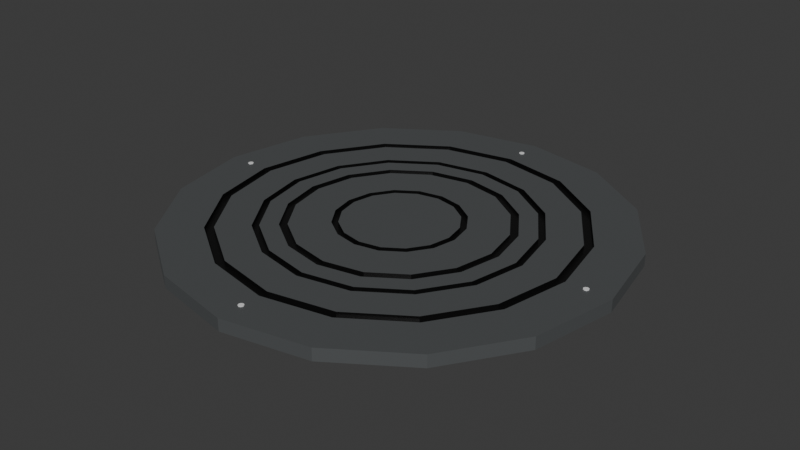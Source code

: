 # Source: TimeMachine.blend  (saved by Blender 4.5.88; exported with 4.5.12 LTS)
import bpy
from mathutils import Matrix  # noqa: F401  (used for matrix-valued properties, if any)

bpy.ops.wm.read_factory_settings(use_empty=True)
scene = bpy.context.scene
scene.name = 'Scene'

# ---- collections
col_collection = bpy.data.collections.new('Collection'); scene.collection.children.link(col_collection)

# ---- materials (node trees are filled in below, after node groups)
mat_material_001 = bpy.data.materials.new('Material.001')
mat_material_002 = bpy.data.materials.new('Material.002')
mat_material_006 = bpy.data.materials.new('Material.006')
mat_material_007 = bpy.data.materials.new('Material.007')
mat_material_008 = bpy.data.materials.new('Material.008')

# ---- material node trees
mat_material_001.use_nodes = True; mat_material_001.node_tree.nodes.clear()
_N = mat_material_001.node_tree.nodes; _L = mat_material_001.node_tree.links
n0 = _N.new('ShaderNodeBsdfPrincipled'); n0.name = 'Principled BSDF'; n0.location = (-200, 100)
n0.inputs[0].default_value = (0.1701, 0.1808, 0.1857, 1.0)
n0.inputs[1].default_value = 0.6
n1 = _N.new('ShaderNodeOutputMaterial'); n1.name = 'Material Output'; n1.location = (200, 100)
_L.new(n0.outputs[0], n1.inputs[0])
n1.is_active_output = True
mat_material_002.use_nodes = True; mat_material_002.node_tree.nodes.clear()
_N = mat_material_002.node_tree.nodes; _L = mat_material_002.node_tree.links
n0 = _N.new('ShaderNodeBsdfPrincipled'); n0.name = 'Principled BSDF'; n0.location = (-200, 100)
n0.inputs[0].default_value = (0.02778, 0.02778, 0.02778, 1.0)
n0.inputs[1].default_value = 0.8
n0.inputs[2].default_value = 0.3
n1 = _N.new('ShaderNodeOutputMaterial'); n1.name = 'Material Output'; n1.location = (200, 100)
_L.new(n0.outputs[0], n1.inputs[0])
n1.is_active_output = True
mat_material_006.use_nodes = True; mat_material_006.node_tree.nodes.clear()
_N = mat_material_006.node_tree.nodes; _L = mat_material_006.node_tree.links
n0 = _N.new('ShaderNodeBsdfPrincipled'); n0.name = 'Principled BSDF'; n0.location = (-200, 100)
n1 = _N.new('ShaderNodeOutputMaterial'); n1.name = 'Material Output'; n1.location = (200, 100)
_L.new(n0.outputs[0], n1.inputs[0])
n1.is_active_output = True
mat_material_007.use_nodes = True; mat_material_007.node_tree.nodes.clear()
_N = mat_material_007.node_tree.nodes; _L = mat_material_007.node_tree.links
n0 = _N.new('ShaderNodeBsdfPrincipled'); n0.name = 'Principled BSDF'; n0.location = (-200, 100)
n1 = _N.new('ShaderNodeOutputMaterial'); n1.name = 'Material Output'; n1.location = (200, 100)
_L.new(n0.outputs[0], n1.inputs[0])
n1.is_active_output = True
mat_material_008.use_nodes = True; mat_material_008.node_tree.nodes.clear()
_N = mat_material_008.node_tree.nodes; _L = mat_material_008.node_tree.links
n0 = _N.new('ShaderNodeBsdfPrincipled'); n0.name = 'Principled BSDF'; n0.location = (-200, 100)
n1 = _N.new('ShaderNodeOutputMaterial'); n1.name = 'Material Output'; n1.location = (200, 100)
_L.new(n0.outputs[0], n1.inputs[0])
n1.is_active_output = True

# ---- world
world_world = bpy.data.worlds.new('World'); scene.world = world_world
world_world.use_nodes = True; world_world.node_tree.nodes.clear()
_N = world_world.node_tree.nodes; _L = world_world.node_tree.links
n0 = _N.new('ShaderNodeOutputWorld'); n0.name = 'World Output'; n0.location = (200, 100)
n1 = _N.new('ShaderNodeBackground'); n1.name = 'Background'; n1.location = (-200, 100)
n1.inputs[0].default_value = (0.05088, 0.05088, 0.05088, 1.0)
_L.new(n1.outputs[0], n0.inputs[0])
n0.is_active_output = True
world_world.color = (0.05088, 0.05088, 0.05088)
world_world.sun_shadow_jitter_overblur = 0.0

# ---- meshes
me_cylinder = bpy.data.meshes.new('Cylinder')
me_cylinder.from_pydata([(0.0, 1.0, -1.0), (0.0, 1.0, 1.0), (0.3827, 0.9239, -1.0), (0.3827, 0.9239, 1.0), (0.7071, 0.7071, -1.0), (0.7071, 0.7071, 1.0), (0.9239, 0.3827, -1.0), (0.9239, 0.3827, 1.0), (1.0, 0.0, -1.0), (1.0, 0.0, 1.0), (0.9239, -0.3827, -1.0), (0.9239, -0.3827, 1.0), (0.7071, -0.7071, -1.0), (0.7071, -0.7071, 1.0), (0.3827, -0.9239, -1.0), (0.3827, -0.9239, 1.0), (0.0, -1.0, -1.0), (0.0, -1.0, 1.0), (-0.3827, -0.9239, -1.0), (-0.3827, -0.9239, 1.0), (-0.7071, -0.7071, -1.0), (-0.7071, -0.7071, 1.0), (-0.9239, -0.3827, -1.0), (-0.9239, -0.3827, 1.0), (-1.0, 0.0, -1.0), (-1.0, 0.0, 1.0), (-0.9239, 0.3827, -1.0), (-0.9239, 0.3827, 1.0), (-0.7071, 0.7071, -1.0), (-0.7071, 0.7071, 1.0), (-0.3827, 0.9239, -1.0), (-0.3827, 0.9239, 1.0), (0.3061, 0.7391, 1.0), (3.311e-10, 0.8, 1.0), (0.5657, 0.5657, 1.0), (0.7391, 0.3061, 1.0), (0.8, -1.325e-09, 1.0), (0.7391, -0.3061, 1.0), (0.5657, -0.5657, 1.0), (0.3061, -0.7391, 1.0), (3.311e-10, -0.8, 1.0), (-0.3061, -0.7391, 1.0), (-0.5657, -0.5657, 1.0), (-0.7391, -0.3061, 1.0), (-0.8, -1.325e-09, 1.0), (-0.7391, 0.3061, 1.0), (-0.5657, 0.5657, 1.0), (-0.3061, 0.7391, 1.0), (0.2908, 0.7021, 1.0), (-3.477e-10, 0.76, 1.0), (0.5374, 0.5374, 1.0), (0.7021, 0.2908, 1.0), (0.76, -1.093e-09, 1.0), (0.7021, -0.2908, 1.0), (0.5374, -0.5374, 1.0), (0.2908, -0.7021, 1.0), (-3.477e-10, -0.76, 1.0), (-0.2908, -0.7021, 1.0), (-0.5374, -0.5374, 1.0), (-0.7021, -0.2908, 1.0), (-0.76, -1.093e-09, 1.0), (-0.7021, 0.2908, 1.0), (-0.5374, 0.5374, 1.0), (-0.2908, 0.7021, 1.0), (0.2327, 0.5617, 1.0), (5.298e-11, 0.608, 1.0), (0.4299, 0.4299, 1.0), (0.5617, 0.2327, 1.0), (0.608, -2.119e-10, 1.0), (0.5617, -0.2327, 1.0), (0.4299, -0.4299, 1.0), (0.2327, -0.5617, 1.0), (5.298e-11, -0.608, 1.0), (-0.2327, -0.5617, 1.0), (-0.4299, -0.4299, 1.0), (-0.5617, -0.2327, 1.0), (-0.608, -2.119e-10, 1.0), (-0.5617, 0.2327, 1.0), (-0.4299, 0.4299, 1.0), (-0.2327, 0.5617, 1.0), (0.221, 0.5336, 1.0), (2.159e-10, 0.5776, 1.0), (0.4084, 0.4084, 1.0), (0.5336, 0.221, 1.0), (0.5776, 1.298e-10, 1.0), (0.5336, -0.221, 1.0), (0.4084, -0.4084, 1.0), (0.221, -0.5336, 1.0), (2.159e-10, -0.5776, 1.0), (-0.221, -0.5336, 1.0), (-0.4084, -0.4084, 1.0), (-0.5336, -0.221, 1.0), (-0.5776, 1.298e-10, 1.0), (-0.5336, 0.221, 1.0), (-0.4084, 0.4084, 1.0), (-0.221, 0.5336, 1.0), (0.1547, 0.3735, 1.0), (1.393e-09, 0.4043, 1.0), (0.2859, 0.2859, 1.0), (0.3735, 0.1547, 1.0), (0.4043, 9.086e-11, 1.0), (0.3735, -0.1547, 1.0), (0.2859, -0.2859, 1.0), (0.1547, -0.3735, 1.0), (1.393e-09, -0.4043, 1.0), (-0.1547, -0.3735, 1.0), (-0.2859, -0.2859, 1.0), (-0.3735, -0.1547, 1.0), (-0.4043, 9.086e-11, 1.0), (-0.3735, 0.1547, 1.0), (-0.2859, 0.2859, 1.0), (-0.1547, 0.3735, 1.0), (0.1083, 0.2615, 1.0), (-1.509e-09, 0.283, 1.0), (0.2001, 0.2001, 1.0), (0.2615, 0.1083, 1.0), (0.283, -9.298e-10, 1.0), (0.2615, -0.1083, 1.0), (0.2001, -0.2001, 1.0), (0.1083, -0.2615, 1.0), (-1.509e-09, -0.283, 1.0), (-0.1083, -0.2615, 1.0), (-0.2001, -0.2001, 1.0), (-0.2615, -0.1083, 1.0), (-0.283, -9.298e-10, 1.0), (-0.2615, 0.1083, 1.0), (-0.2001, 0.2001, 1.0), (-0.1083, 0.2615, 1.0), (0.09748, 0.2353, 1.0), (-1.482e-09, 0.2547, 1.0), (0.1801, 0.1801, 1.0), (0.2353, 0.09748, 1.0), (0.2547, -8.368e-10, 1.0), (0.2353, -0.09748, 1.0), (0.1801, -0.1801, 1.0), (0.09748, -0.2353, 1.0), (-1.482e-09, -0.2547, 1.0), (-0.09748, -0.2353, 1.0), (-0.1801, -0.1801, 1.0), (-0.2353, -0.09748, 1.0), (-0.2547, -8.368e-10, 1.0), (-0.2353, 0.09748, 1.0), (-0.1801, 0.1801, 1.0), (-0.09748, 0.2353, 1.0), (0.3061, 0.7391, 0.2947), (3.311e-10, 0.8, 0.2947), (0.5657, 0.5657, 0.2947), (0.7391, 0.3061, 0.2947), (0.8, -1.325e-09, 0.2947), (0.7391, -0.3061, 0.2947), (0.5657, -0.5657, 0.2947), (0.3061, -0.7391, 0.2947), (3.311e-10, -0.8, 0.2947), (-0.3061, -0.7391, 0.2947), (-0.5657, -0.5657, 0.2947), (-0.7391, -0.3061, 0.2947), (-0.8, -1.325e-09, 0.2947), (-0.7391, 0.3061, 0.2947), (-0.5657, 0.5657, 0.2947), (-0.3061, 0.7391, 0.2947), (0.2908, 0.7021, 0.2947), (-3.477e-10, 0.76, 0.2947), (0.5374, 0.5374, 0.2947), (0.7021, 0.2908, 0.2947), (0.76, -1.093e-09, 0.2947), (0.7021, -0.2908, 0.2947), (0.5374, -0.5374, 0.2947), (0.2908, -0.7021, 0.2947), (-3.477e-10, -0.76, 0.2947), (-0.2908, -0.7021, 0.2947), (-0.5374, -0.5374, 0.2947), (-0.7021, -0.2908, 0.2947), (-0.76, -1.093e-09, 0.2947), (-0.7021, 0.2908, 0.2947), (-0.5374, 0.5374, 0.2947), (-0.2908, 0.7021, 0.2947), (0.2327, 0.5617, 0.2947), (5.298e-11, 0.608, 0.2947), (0.4299, 0.4299, 0.2947), (0.5617, 0.2327, 0.2947), (0.608, -2.119e-10, 0.2947), (0.5617, -0.2327, 0.2947), (0.4299, -0.4299, 0.2947), (0.2327, -0.5617, 0.2947), (5.298e-11, -0.608, 0.2947), (-0.2327, -0.5617, 0.2947), (-0.4299, -0.4299, 0.2947), (-0.5617, -0.2327, 0.2947), (-0.608, -2.119e-10, 0.2947), (-0.5617, 0.2327, 0.2947), (-0.4299, 0.4299, 0.2947), (-0.2327, 0.5617, 0.2947), (0.221, 0.5336, 0.2947), (2.159e-10, 0.5776, 0.2947), (0.4084, 0.4084, 0.2947), (0.5336, 0.221, 0.2947), (0.5776, 1.298e-10, 0.2947), (0.5336, -0.221, 0.2947), (0.4084, -0.4084, 0.2947), (0.221, -0.5336, 0.2947), (2.159e-10, -0.5776, 0.2947), (-0.221, -0.5336, 0.2947), (-0.4084, -0.4084, 0.2947), (-0.5336, -0.221, 0.2947), (-0.5776, 1.298e-10, 0.2947), (-0.5336, 0.221, 0.2947), (-0.4084, 0.4084, 0.2947), (-0.221, 0.5336, 0.2947), (0.1083, 0.2615, 0.2947), (-1.509e-09, 0.283, 0.2947), (0.2001, 0.2001, 0.2947), (0.2615, 0.1083, 0.2947), (0.283, -9.298e-10, 0.2947), (0.2615, -0.1083, 0.2947), (0.2001, -0.2001, 0.2947), (0.1083, -0.2615, 0.2947), (-1.509e-09, -0.283, 0.2947), (-0.1083, -0.2615, 0.2947), (-0.2001, -0.2001, 0.2947), (-0.2615, -0.1083, 0.2947), (-0.283, -9.298e-10, 0.2947), (-0.2615, 0.1083, 0.2947), (-0.2001, 0.2001, 0.2947), (-0.1083, 0.2615, 0.2947), (0.09748, 0.2353, 0.2947), (-1.482e-09, 0.2547, 0.2947), (0.1801, 0.1801, 0.2947), (0.2353, 0.09748, 0.2947), (0.2547, -8.368e-10, 0.2947), (0.2353, -0.09748, 0.2947), (0.1801, -0.1801, 0.2947), (0.09748, -0.2353, 0.2947), (-1.482e-09, -0.2547, 0.2947), (-0.09748, -0.2353, 0.2947), (-0.1801, -0.1801, 0.2947), (-0.2353, -0.09748, 0.2947), (-0.2547, -8.368e-10, 0.2947), (-0.2353, 0.09748, 0.2947), (-0.1801, 0.1801, 0.2947), (-0.09748, 0.2353, 0.2947), (0.09748, 0.2353, 1.0), (-1.482e-09, 0.2547, 1.0), (0.1801, 0.1801, 1.0), (0.2353, 0.09748, 1.0), (0.2547, -8.368e-10, 1.0), (0.2353, -0.09748, 1.0), (0.1801, -0.1801, 1.0), (0.09748, -0.2353, 1.0), (-1.482e-09, -0.2547, 1.0), (-0.09748, -0.2353, 1.0), (-0.1801, -0.1801, 1.0), (-0.2353, -0.09748, 1.0), (-0.2547, -8.368e-10, 1.0), (-0.2353, 0.09748, 1.0), (-0.1801, 0.1801, 1.0), (-0.09748, 0.2353, 1.0), (-0.4592, -0.1902, 1.0), (-0.4269, -0.1768, 1.0), (-0.4621, 1.038e-10, 1.0), (-0.4971, 1.117e-10, 1.0), (0.4971, 1.117e-10, 1.0), (0.4621, 1.038e-10, 1.0), (0.4269, -0.1768, 1.0), (0.4592, -0.1902, 1.0), (-0.4269, 0.1768, 1.0), (-0.4592, 0.1902, 1.0), (0.3267, -0.3267, 1.0), (0.3515, -0.3515, 1.0), (-0.3267, 0.3267, 1.0), (-0.3515, 0.3515, 1.0), (0.1768, -0.4269, 1.0), (0.1902, -0.4592, 1.0), (-0.1768, 0.4269, 1.0), (-0.1902, 0.4592, 1.0), (1.001e-09, -0.4621, 1.0), (4.366e-10, -0.4971, 1.0), (4.366e-10, 0.4971, 1.0), (1.001e-09, 0.4621, 1.0), (0.1768, 0.4269, 1.0), (0.1902, 0.4592, 1.0), (-0.1768, -0.4269, 1.0), (-0.1902, -0.4592, 1.0), (0.3267, 0.3267, 1.0), (0.3515, 0.3515, 1.0), (-0.3267, -0.3267, 1.0), (-0.3515, -0.3515, 1.0), (0.4269, 0.1768, 1.0), (0.4592, 0.1902, 1.0), (-0.4592, -0.1902, 1.0), (-0.4269, -0.1768, 1.0), (-0.4621, 1.038e-10, 1.0), (-0.4971, 1.117e-10, 1.0), (0.4971, 1.117e-10, 1.0), (0.4621, 1.038e-10, 1.0), (0.4269, -0.1768, 1.0), (0.4592, -0.1902, 1.0), (-0.4269, 0.1768, 1.0), (-0.4592, 0.1902, 1.0), (0.3267, -0.3267, 1.0), (0.3515, -0.3515, 1.0), (-0.3267, 0.3267, 1.0), (-0.3515, 0.3515, 1.0), (0.1768, -0.4269, 1.0), (0.1902, -0.4592, 1.0), (-0.1768, 0.4269, 1.0), (-0.1902, 0.4592, 1.0), (1.001e-09, -0.4621, 1.0), (4.366e-10, -0.4971, 1.0), (4.366e-10, 0.4971, 1.0), (1.001e-09, 0.4621, 1.0), (0.1768, 0.4269, 1.0), (0.1902, 0.4592, 1.0), (-0.1768, -0.4269, 1.0), (-0.1902, -0.4592, 1.0), (0.3267, 0.3267, 1.0), (0.3515, 0.3515, 1.0), (-0.3267, -0.3267, 1.0), (-0.3515, -0.3515, 1.0), (0.4269, 0.1768, 1.0), (0.4592, 0.1902, 1.0), (-0.4592, -0.1902, 0.6), (-0.4269, -0.1768, 0.6), (-0.4621, 1.038e-10, 0.6), (-0.4971, 1.117e-10, 0.6), (0.4971, 1.117e-10, 0.6), (0.4621, 1.038e-10, 0.6), (0.4269, -0.1768, 0.6), (0.4592, -0.1902, 0.6), (-0.4269, 0.1768, 0.6), (-0.4592, 0.1902, 0.6), (0.3267, -0.3267, 0.6), (0.3515, -0.3515, 0.6), (-0.3267, 0.3267, 0.6), (-0.3515, 0.3515, 0.6), (0.1768, -0.4269, 0.6), (0.1902, -0.4592, 0.6), (-0.1768, 0.4269, 0.6), (-0.1902, 0.4592, 0.6), (1.001e-09, -0.4621, 0.6), (4.366e-10, -0.4971, 0.6), (4.366e-10, 0.4971, 0.6), (1.001e-09, 0.4621, 0.6), (0.1768, 0.4269, 0.6), (0.1902, 0.4592, 0.6), (-0.1768, -0.4269, 0.6), (-0.1902, -0.4592, 0.6), (0.3267, 0.3267, 0.6), (0.3515, 0.3515, 0.6), (-0.3267, -0.3267, 0.6), (-0.3515, -0.3515, 0.6), (0.4269, 0.1768, 0.6), (0.4592, 0.1902, 0.6), (0.0, 1.0, -1.0), (0.0, 1.0, 1.0), (0.3827, 0.9239, 1.0), (0.3827, 0.9239, -1.0), (0.7071, 0.7071, -1.0), (0.7071, 0.7071, 1.0), (0.9239, 0.3827, 1.0), (0.9239, 0.3827, -1.0), (1.0, 0.0, -1.0), (1.0, 0.0, 1.0), (0.9239, -0.3827, 1.0), (0.9239, -0.3827, -1.0), (0.7071, -0.7071, -1.0), (0.7071, -0.7071, 1.0), (0.3827, -0.9239, 1.0), (0.3827, -0.9239, -1.0), (0.0, -1.0, -1.0), (0.0, -1.0, 1.0), (-0.3827, -0.9239, 1.0), (-0.3827, -0.9239, -1.0), (-0.7071, -0.7071, -1.0), (-0.7071, -0.7071, 1.0), (-0.9239, -0.3827, 1.0), (-0.9239, -0.3827, -1.0), (-1.0, 0.0, -1.0), (-1.0, 0.0, 1.0), (-0.9239, 0.3827, 1.0), (-0.9239, 0.3827, -1.0), (-0.7071, 0.7071, -1.0), (-0.7071, 0.7071, 1.0), (-0.3827, 0.9239, 1.0), (-0.3827, 0.9239, -1.0)], [], [(0, 1, 3, 2), (16, 14, 367, 368), (4, 5, 7, 6), (23, 25, 377, 374), (8, 9, 11, 10), (14, 15, 366, 367), (12, 13, 15, 14), (24, 22, 375, 376), (16, 17, 19, 18), (31, 1, 353, 382), (20, 21, 23, 22), (22, 23, 374, 375), (24, 25, 27, 26), (5, 4, 356, 357), (11, 9, 36, 37), (28, 29, 31, 30), (0, 30, 383, 352), (0, 2, 4, 6, 8, 10, 12, 14, 16, 18, 20, 22, 24, 26, 28, 30), (124, 123, 219, 220), (21, 19, 41, 42), (31, 29, 46, 47), (7, 5, 34, 35), (17, 15, 39, 40), (3, 1, 33, 32), (27, 25, 44, 45), (13, 11, 37, 38), (23, 21, 42, 43), (1, 31, 47, 33), (9, 7, 35, 36), (19, 17, 40, 41), (29, 27, 45, 46), (5, 3, 32, 34), (15, 13, 38, 39), (25, 23, 43, 44), (57, 56, 72, 73), (67, 66, 178, 179), (133, 134, 230, 229), (46, 45, 157, 158), (55, 56, 168, 167), (123, 122, 218, 219), (66, 64, 176, 178), (132, 133, 229, 228), (45, 44, 156, 157), (54, 55, 167, 166), (122, 121, 217, 218), (64, 65, 177, 176), (131, 132, 228, 227), (44, 43, 155, 156), (53, 54, 166, 165), (121, 120, 216, 217), (130, 131, 227, 226), (50, 48, 64, 66), (58, 57, 73, 74), (51, 50, 66, 67), (59, 58, 74, 75), (52, 51, 67, 68), (60, 59, 75, 76), (53, 52, 68, 69), (61, 60, 76, 77), (54, 53, 69, 70), (62, 61, 77, 78), (55, 54, 70, 71), (63, 62, 78, 79), (56, 55, 71, 72), (48, 49, 65, 64), (49, 63, 79, 65), (258, 257, 107, 108), (43, 42, 154, 155), (52, 53, 165, 164), (120, 119, 215, 216), (128, 130, 226, 224), (42, 41, 153, 154), (51, 52, 164, 163), (119, 118, 214, 215), (129, 128, 224, 225), (41, 40, 152, 153), (50, 51, 163, 162), (118, 117, 213, 214), (40, 39, 151, 152), (48, 50, 162, 160), (117, 116, 212, 213), (95, 81, 193, 207), (98, 96, 112, 114), (262, 261, 100, 101), (264, 258, 108, 109), (266, 262, 101, 102), (268, 264, 109, 110), (270, 266, 102, 103), (272, 268, 110, 111), (274, 270, 103, 104), (278, 277, 97, 96), (277, 272, 111, 97), (280, 274, 104, 105), (282, 278, 96, 98), (284, 280, 105, 106), (286, 282, 98, 99), (257, 284, 106, 107), (261, 286, 99, 100), (39, 38, 150, 151), (106, 105, 121, 122), (99, 98, 114, 115), (107, 106, 122, 123), (100, 99, 115, 116), (108, 107, 123, 124), (101, 100, 116, 117), (109, 108, 124, 125), (102, 101, 117, 118), (110, 109, 125, 126), (103, 102, 118, 119), (111, 110, 126, 127), (104, 103, 119, 120), (96, 97, 113, 112), (97, 111, 127, 113), (105, 104, 120, 121), (140, 139, 251, 252), (49, 48, 160, 161), (116, 115, 211, 212), (94, 95, 207, 206), (38, 37, 149, 150), (115, 114, 210, 211), (93, 94, 206, 205), (37, 36, 148, 149), (114, 112, 208, 210), (92, 93, 205, 204), (36, 35, 147, 148), (112, 113, 209, 208), (91, 92, 204, 203), (35, 34, 146, 147), (90, 91, 203, 202), (34, 32, 144, 146), (148, 147, 163, 164), (156, 155, 171, 172), (149, 148, 164, 165), (157, 156, 172, 173), (150, 149, 165, 166), (158, 157, 173, 174), (151, 150, 166, 167), (159, 158, 174, 175), (152, 151, 167, 168), (144, 145, 161, 160), (145, 159, 175, 161), (153, 152, 168, 169), (146, 144, 160, 162), (154, 153, 169, 170), (147, 146, 162, 163), (155, 154, 170, 171), (190, 189, 205, 206), (183, 182, 198, 199), (191, 190, 206, 207), (184, 183, 199, 200), (176, 177, 193, 192), (177, 191, 207, 193), (185, 184, 200, 201), (178, 176, 192, 194), (186, 185, 201, 202), (179, 178, 194, 195), (187, 186, 202, 203), (180, 179, 195, 196), (188, 187, 203, 204), (181, 180, 196, 197), (189, 188, 204, 205), (182, 181, 197, 198), (215, 214, 230, 231), (223, 222, 238, 239), (216, 215, 231, 232), (208, 209, 225, 224), (209, 223, 239, 225), (217, 216, 232, 233), (210, 208, 224, 226), (218, 217, 233, 234), (211, 210, 226, 227), (219, 218, 234, 235), (212, 211, 227, 228), (220, 219, 235, 236), (213, 212, 228, 229), (221, 220, 236, 237), (214, 213, 229, 230), (222, 221, 237, 238), (56, 57, 169, 168), (47, 46, 158, 159), (134, 135, 231, 230), (68, 67, 179, 180), (125, 124, 220, 221), (57, 58, 170, 169), (33, 47, 159, 145), (135, 136, 232, 231), (69, 68, 180, 181), (126, 125, 221, 222), (58, 59, 171, 170), (136, 137, 233, 232), (70, 69, 181, 182), (127, 126, 222, 223), (59, 60, 172, 171), (81, 80, 192, 193), (137, 138, 234, 233), (71, 70, 182, 183), (113, 127, 223, 209), (60, 61, 173, 172), (80, 82, 194, 192), (138, 139, 235, 234), (72, 71, 183, 184), (61, 62, 174, 173), (82, 83, 195, 194), (139, 140, 236, 235), (73, 72, 184, 185), (62, 63, 175, 174), (83, 84, 196, 195), (140, 141, 237, 236), (74, 73, 185, 186), (63, 49, 161, 175), (84, 85, 197, 196), (141, 142, 238, 237), (75, 74, 186, 187), (85, 86, 198, 197), (142, 143, 239, 238), (76, 75, 187, 188), (86, 87, 199, 198), (143, 129, 225, 239), (77, 76, 188, 189), (87, 88, 200, 199), (78, 77, 189, 190), (88, 89, 201, 200), (79, 78, 190, 191), (32, 33, 145, 144), (89, 90, 202, 201), (65, 79, 191, 177), (240, 241, 255, 254, 253, 252, 251, 250, 249, 248, 247, 246, 245, 244, 243, 242), (133, 132, 244, 245), (141, 140, 252, 253), (134, 133, 245, 246), (142, 141, 253, 254), (135, 134, 246, 247), (143, 142, 254, 255), (136, 135, 247, 248), (128, 129, 241, 240), (129, 143, 255, 241), (137, 136, 248, 249), (130, 128, 240, 242), (138, 137, 249, 250), (131, 130, 242, 243), (139, 138, 250, 251), (132, 131, 243, 244), (84, 83, 287, 260), (268, 272, 304, 300), (91, 90, 285, 256), (282, 286, 318, 314), (83, 82, 283, 287), (273, 269, 301, 305), (90, 89, 281, 285), (257, 258, 290, 289), (82, 80, 279, 283), (287, 283, 315, 319), (89, 88, 275, 281), (270, 274, 306, 302), (81, 95, 273, 276), (259, 256, 288, 291), (80, 81, 276, 279), (284, 257, 289, 316), (88, 87, 271, 275), (275, 271, 303, 307), (95, 94, 269, 273), (261, 262, 294, 293), (87, 86, 267, 271), (256, 285, 317, 288), (94, 93, 265, 269), (277, 278, 310, 309), (86, 85, 263, 267), (263, 260, 292, 295), (93, 92, 259, 265), (286, 261, 293, 318), (85, 84, 260, 263), (279, 276, 308, 311), (92, 91, 256, 259), (258, 264, 296, 290), (292, 319, 351, 324), (304, 309, 341, 336), (297, 291, 323, 329), (308, 305, 337, 340), (294, 298, 330, 326), (306, 312, 344, 338), (299, 295, 327, 331), (313, 307, 339, 345), (296, 300, 332, 328), (310, 314, 346, 342), (301, 297, 329, 333), (315, 311, 343, 347), (298, 302, 334, 330), (312, 316, 348, 344), (303, 299, 331, 335), (317, 313, 345, 349), (285, 281, 313, 317), (271, 267, 299, 303), (280, 284, 316, 312), (266, 270, 302, 298), (283, 279, 311, 315), (269, 265, 297, 301), (278, 282, 314, 310), (264, 268, 300, 296), (281, 275, 307, 313), (267, 263, 295, 299), (274, 280, 312, 306), (262, 266, 298, 294), (276, 273, 305, 308), (265, 259, 291, 297), (272, 277, 309, 304), (260, 287, 319, 292), (324, 351, 350, 325), (320, 349, 348, 321), (351, 347, 346, 350), (349, 345, 344, 348), (347, 343, 342, 346), (345, 339, 338, 344), (340, 337, 336, 341), (343, 340, 341, 342), (339, 335, 334, 338), (337, 333, 332, 336), (335, 331, 330, 334), (333, 329, 328, 332), (331, 327, 326, 330), (329, 323, 322, 328), (327, 324, 325, 326), (323, 320, 321, 322), (290, 296, 328, 322), (311, 308, 340, 343), (318, 293, 325, 350), (295, 292, 324, 327), (309, 310, 342, 341), (288, 317, 349, 320), (293, 294, 326, 325), (307, 303, 335, 339), (316, 289, 321, 348), (291, 288, 320, 323), (302, 306, 338, 334), (319, 315, 347, 351), (289, 290, 322, 321), (305, 301, 333, 337), (314, 318, 350, 346), (300, 304, 336, 332), (355, 354, 357, 356), (359, 358, 361, 360), (363, 362, 365, 364), (367, 366, 369, 368), (371, 370, 373, 372), (375, 374, 377, 376), (379, 378, 381, 380), (383, 382, 353, 352), (6, 7, 358, 359), (25, 24, 376, 377), (15, 17, 369, 366), (8, 6, 359, 360), (17, 16, 368, 369), (7, 9, 361, 358), (9, 8, 360, 361), (26, 27, 378, 379), (28, 26, 379, 380), (18, 19, 370, 371), (27, 29, 381, 378), (20, 18, 371, 372), (10, 11, 362, 363), (29, 28, 380, 381), (1, 0, 352, 353), (19, 21, 373, 370), (12, 10, 363, 364), (2, 3, 354, 355), (21, 20, 372, 373), (11, 13, 365, 362), (4, 2, 355, 356), (13, 12, 364, 365), (30, 31, 382, 383), (3, 5, 357, 354)])
me_cylinder.polygons.foreach_set('material_index', [0, 0, 0, 0, 0, 0, 0, 0, 0, 0, 0, 0, 0, 0, 0, 0, 0, 0, 1, 0, 0, 0, 0, 0, 0, 0, 0, 0, 0, 0, 0, 0, 0, 0, 0, 1, 1, 1, 1, 1, 1, 1, 1, 1, 1, 1, 1, 1, 1, 1, 1, 0, 0, 0, 0, 0, 0, 0, 0, 0, 0, 0, 0, 0, 0, 0, 0, 1, 1, 1, 1, 1, 1, 1, 1, 1, 1, 1, 1, 1, 1, 1, 0, 0, 0, 0, 0, 0, 0, 0, 0, 0, 0, 0, 0, 0, 0, 0, 1, 0, 0, 0, 0, 0, 0, 0, 0, 0, 0, 0, 0, 0, 0, 0, 0, 1, 1, 1, 1, 1, 1, 1, 1, 1, 1, 1, 1, 1, 1, 1, 1, 1, 1, 1, 1, 1, 1, 1, 1, 1, 1, 1, 1, 1, 1, 1, 1, 1, 1, 1, 1, 1, 1, 1, 1, 1, 1, 1, 1, 1, 1, 1, 1, 1, 1, 1, 1, 1, 1, 1, 1, 1, 1, 1, 1, 1, 1, 1, 1, 1, 1, 1, 1, 1, 1, 1, 1, 1, 1, 1, 1, 1, 1, 1, 1, 1, 1, 1, 1, 1, 1, 1, 1, 1, 1, 1, 1, 1, 1, 1, 1, 1, 1, 1, 1, 1, 1, 1, 1, 1, 1, 1, 1, 1, 1, 1, 0, 0, 0, 0, 0, 0, 0, 0, 0, 0, 0, 0, 0, 0, 0, 0, 0, 0, 0, 0, 0, 0, 0, 0, 0, 0, 0, 0, 0, 0, 0, 0, 0, 0, 0, 0, 0, 0, 0, 0, 0, 0, 0, 0, 0, 0, 0, 0, 1, 1, 1, 1, 1, 1, 1, 1, 1, 1, 1, 1, 1, 1, 1, 1, 0, 0, 0, 0, 0, 0, 0, 0, 0, 0, 0, 0, 0, 0, 0, 0, 1, 1, 1, 1, 1, 1, 1, 1, 1, 1, 1, 1, 1, 1, 1, 1, 1, 1, 1, 1, 1, 1, 1, 1, 1, 1, 1, 1, 1, 1, 1, 1, 0, 0, 0, 0, 0, 0, 0, 0, 0, 0, 0, 0, 0, 0, 0, 0, 0, 0, 0, 0, 0, 0, 0, 0, 0, 0, 0, 0, 0, 0, 0, 0])
_uv = me_cylinder.uv_layers.new(name='UVMap')
_uv.uv.foreach_set('vector', [1.0, 0.5, 1.0, 1.0, 0.9375, 1.0, 0.9375, 0.5, 0.75, 0.01, 0.8418, 0.02827, 0.8418, 0.02827, 0.75, 0.01, 0.875, 0.5, 0.875, 1.0, 0.8125, 1.0, 0.8125, 0.5, 0.3125, 1.0, 0.25, 1.0, 0.25, 1.0, 0.3125, 1.0, 0.75, 0.5, 0.75, 1.0, 0.6875, 1.0, 0.6875, 0.5, 0.5625, 0.5, 0.5625, 1.0, 0.5625, 1.0, 0.5625, 0.5, 0.625, 0.5, 0.625, 1.0, 0.5625, 1.0, 0.5625, 0.5, 0.51, 0.25, 0.5283, 0.1582, 0.5283, 0.1582, 0.51, 0.25, 0.5, 0.5, 0.5, 1.0, 0.4375, 1.0, 0.4375, 0.5, 0.0625, 1.0, 0.0, 1.0, 0.0, 1.0, 0.0625, 1.0, 0.375, 0.5, 0.375, 1.0, 0.3125, 1.0, 0.3125, 0.5, 0.3125, 0.5, 0.3125, 1.0, 0.3125, 1.0, 0.3125, 0.5, 0.25, 0.5, 0.25, 1.0, 0.1875, 1.0, 0.1875, 0.5, 0.875, 1.0, 0.875, 0.5, 0.875, 0.5, 0.875, 1.0, 0.6875, 1.0, 0.75, 1.0, 0.75, 1.0, 0.6875, 1.0, 0.125, 0.5, 0.125, 1.0, 0.0625, 1.0, 0.0625, 0.5, 0.75, 0.49, 0.6582, 0.4717, 0.6582, 0.4717, 0.75, 0.49, 0.75, 0.49, 0.8418, 0.4717, 0.9197, 0.4197, 0.9717, 0.3418, 0.99, 0.25, 0.9717, 0.1582, 0.9197, 0.08029, 0.8418, 0.02827, 0.75, 0.01, 0.6582, 0.02827, 0.5803, 0.08029, 0.5283, 0.1582, 0.51, 0.25, 0.5283, 0.3418, 0.5803, 0.4197, 0.6582, 0.4717, 0.25, 1.0, 0.3125, 1.0, 0.3125, 1.0, 0.25, 1.0, 0.375, 1.0, 0.4375, 1.0, 0.4375, 1.0, 0.375, 1.0, 0.0625, 1.0, 0.125, 1.0, 0.125, 1.0, 0.0625, 1.0, 0.8125, 1.0, 0.875, 1.0, 0.875, 1.0, 0.8125, 1.0, 0.5, 1.0, 0.5625, 1.0, 0.5625, 1.0, 0.5, 1.0, 0.9375, 1.0, 1.0, 1.0, 1.0, 1.0, 0.9375, 1.0, 0.1875, 1.0, 0.25, 1.0, 0.25, 1.0, 0.1875, 1.0, 0.625, 1.0, 0.6875, 1.0, 0.6875, 1.0, 0.625, 1.0, 0.3125, 1.0, 0.375, 1.0, 0.375, 1.0, 0.3125, 1.0, 0.0, 1.0, 0.0625, 1.0, 0.0625, 1.0, 0.0, 1.0, 0.75, 1.0, 0.8125, 1.0, 0.8125, 1.0, 0.75, 1.0, 0.4375, 1.0, 0.5, 1.0, 0.5, 1.0, 0.4375, 1.0, 0.125, 1.0, 0.1875, 1.0, 0.1875, 1.0, 0.125, 1.0, 0.875, 1.0, 0.9375, 1.0, 0.9375, 1.0, 0.875, 1.0, 0.5625, 1.0, 0.625, 1.0, 0.625, 1.0, 0.5625, 1.0, 0.25, 1.0, 0.3125, 1.0, 0.3125, 1.0, 0.25, 1.0, 0.4375, 1.0, 0.5, 1.0, 0.5, 1.0, 0.4375, 1.0, 0.8125, 1.0, 0.875, 1.0, 0.875, 1.0, 0.8125, 1.0, 0.4717, 0.1582, 0.4197, 0.08029, 0.4197, 0.08029, 0.4717, 0.1582, 0.125, 1.0, 0.1875, 1.0, 0.1875, 1.0, 0.125, 1.0, 0.5625, 1.0, 0.5, 1.0, 0.5, 1.0, 0.5625, 1.0, 0.3125, 1.0, 0.375, 1.0, 0.375, 1.0, 0.3125, 1.0, 0.875, 1.0, 0.9375, 1.0, 0.9375, 1.0, 0.875, 1.0, 0.49, 0.25, 0.4717, 0.1582, 0.4717, 0.1582, 0.49, 0.25, 0.1875, 1.0, 0.25, 1.0, 0.25, 1.0, 0.1875, 1.0, 0.625, 1.0, 0.5625, 1.0, 0.5625, 1.0, 0.625, 1.0, 0.375, 1.0, 0.4375, 1.0, 0.4375, 1.0, 0.375, 1.0, 0.9375, 1.0, 1.0, 1.0, 1.0, 1.0, 0.9375, 1.0, 0.4717, 0.3418, 0.49, 0.25, 0.49, 0.25, 0.4717, 0.3418, 0.25, 1.0, 0.3125, 1.0, 0.3125, 1.0, 0.25, 1.0, 0.6875, 1.0, 0.625, 1.0, 0.625, 1.0, 0.6875, 1.0, 0.4375, 1.0, 0.5, 1.0, 0.5, 1.0, 0.4375, 1.0, 0.4197, 0.4197, 0.4717, 0.3418, 0.4717, 0.3418, 0.4197, 0.4197, 0.875, 1.0, 0.9375, 1.0, 0.9375, 1.0, 0.875, 1.0, 0.375, 1.0, 0.4375, 1.0, 0.4375, 1.0, 0.375, 1.0, 0.8125, 1.0, 0.875, 1.0, 0.875, 1.0, 0.8125, 1.0, 0.3125, 1.0, 0.375, 1.0, 0.375, 1.0, 0.3125, 1.0, 0.75, 1.0, 0.8125, 1.0, 0.8125, 1.0, 0.75, 1.0, 0.25, 1.0, 0.3125, 1.0, 0.3125, 1.0, 0.25, 1.0, 0.6875, 1.0, 0.75, 1.0, 0.75, 1.0, 0.6875, 1.0, 0.1875, 1.0, 0.25, 1.0, 0.25, 1.0, 0.1875, 1.0, 0.625, 1.0, 0.6875, 1.0, 0.6875, 1.0, 0.625, 1.0, 0.125, 1.0, 0.1875, 1.0, 0.1875, 1.0, 0.125, 1.0, 0.5625, 1.0, 0.625, 1.0, 0.625, 1.0, 0.5625, 1.0, 0.0625, 1.0, 0.125, 1.0, 0.125, 1.0, 0.0625, 1.0, 0.5, 1.0, 0.5625, 1.0, 0.5625, 1.0, 0.5, 1.0, 0.9375, 1.0, 1.0, 1.0, 1.0, 1.0, 0.9375, 1.0, 0.0, 1.0, 0.0625, 1.0, 0.0625, 1.0, 0.0, 1.0, 0.25, 1.0, 0.3125, 1.0, 0.3125, 1.0, 0.25, 1.0, 0.3125, 1.0, 0.375, 1.0, 0.375, 1.0, 0.3125, 1.0, 0.75, 1.0, 0.6875, 1.0, 0.6875, 1.0, 0.75, 1.0, 0.5, 1.0, 0.5625, 1.0, 0.5625, 1.0, 0.5, 1.0, 0.3418, 0.4717, 0.4197, 0.4197, 0.4197, 0.4197, 0.3418, 0.4717, 0.375, 1.0, 0.4375, 1.0, 0.4375, 1.0, 0.375, 1.0, 0.8125, 1.0, 0.75, 1.0, 0.75, 1.0, 0.8125, 1.0, 0.5625, 1.0, 0.625, 1.0, 0.625, 1.0, 0.5625, 1.0, 0.25, 0.49, 0.3418, 0.4717, 0.3418, 0.4717, 0.25, 0.49, 0.4375, 1.0, 0.5, 1.0, 0.5, 1.0, 0.4375, 1.0, 0.875, 1.0, 0.8125, 1.0, 0.8125, 1.0, 0.875, 1.0, 0.625, 1.0, 0.6875, 1.0, 0.6875, 1.0, 0.625, 1.0, 0.5, 1.0, 0.5625, 1.0, 0.5625, 1.0, 0.5, 1.0, 0.9375, 1.0, 0.875, 1.0, 0.875, 1.0, 0.9375, 1.0, 0.6875, 1.0, 0.75, 1.0, 0.75, 1.0, 0.6875, 1.0, 0.0625, 1.0, 0.0, 1.0, 0.0, 1.0, 0.0625, 1.0, 0.875, 1.0, 0.9375, 1.0, 0.9375, 1.0, 0.875, 1.0, 0.6875, 1.0, 0.75, 1.0, 0.75, 1.0, 0.6875, 1.0, 0.1875, 1.0, 0.25, 1.0, 0.25, 1.0, 0.1875, 1.0, 0.625, 1.0, 0.6875, 1.0, 0.6875, 1.0, 0.625, 1.0, 0.125, 1.0, 0.1875, 1.0, 0.1875, 1.0, 0.125, 1.0, 0.5625, 1.0, 0.625, 1.0, 0.625, 1.0, 0.5625, 1.0, 0.0625, 1.0, 0.125, 1.0, 0.125, 1.0, 0.0625, 1.0, 0.5, 1.0, 0.5625, 1.0, 0.5625, 1.0, 0.5, 1.0, 0.9375, 1.0, 1.0, 1.0, 1.0, 1.0, 0.9375, 1.0, 0.0, 1.0, 0.0625, 1.0, 0.0625, 1.0, 0.0, 1.0, 0.4375, 1.0, 0.5, 1.0, 0.5, 1.0, 0.4375, 1.0, 0.875, 1.0, 0.9375, 1.0, 0.9375, 1.0, 0.875, 1.0, 0.375, 1.0, 0.4375, 1.0, 0.4375, 1.0, 0.375, 1.0, 0.8125, 1.0, 0.875, 1.0, 0.875, 1.0, 0.8125, 1.0, 0.3125, 1.0, 0.375, 1.0, 0.375, 1.0, 0.3125, 1.0, 0.75, 1.0, 0.8125, 1.0, 0.8125, 1.0, 0.75, 1.0, 0.5625, 1.0, 0.625, 1.0, 0.625, 1.0, 0.5625, 1.0, 0.375, 1.0, 0.4375, 1.0, 0.4375, 1.0, 0.375, 1.0, 0.8125, 1.0, 0.875, 1.0, 0.875, 1.0, 0.8125, 1.0, 0.3125, 1.0, 0.375, 1.0, 0.375, 1.0, 0.3125, 1.0, 0.75, 1.0, 0.8125, 1.0, 0.8125, 1.0, 0.75, 1.0, 0.25, 1.0, 0.3125, 1.0, 0.3125, 1.0, 0.25, 1.0, 0.6875, 1.0, 0.75, 1.0, 0.75, 1.0, 0.6875, 1.0, 0.1875, 1.0, 0.25, 1.0, 0.25, 1.0, 0.1875, 1.0, 0.625, 1.0, 0.6875, 1.0, 0.6875, 1.0, 0.625, 1.0, 0.125, 1.0, 0.1875, 1.0, 0.1875, 1.0, 0.125, 1.0, 0.5625, 1.0, 0.625, 1.0, 0.625, 1.0, 0.5625, 1.0, 0.0625, 1.0, 0.125, 1.0, 0.125, 1.0, 0.0625, 1.0, 0.5, 1.0, 0.5625, 1.0, 0.5625, 1.0, 0.5, 1.0, 0.9375, 1.0, 1.0, 1.0, 1.0, 1.0, 0.9375, 1.0, 0.0, 1.0, 0.0625, 1.0, 0.0625, 1.0, 0.0, 1.0, 0.4375, 1.0, 0.5, 1.0, 0.5, 1.0, 0.4375, 1.0, 0.01, 0.25, 0.02827, 0.1582, 0.02827, 0.1582, 0.01, 0.25, 1.0, 1.0, 0.9375, 1.0, 0.9375, 1.0, 1.0, 1.0, 0.75, 1.0, 0.8125, 1.0, 0.8125, 1.0, 0.75, 1.0, 0.125, 1.0, 0.0625, 1.0, 0.0625, 1.0, 0.125, 1.0, 0.625, 1.0, 0.6875, 1.0, 0.6875, 1.0, 0.625, 1.0, 0.8125, 1.0, 0.875, 1.0, 0.875, 1.0, 0.8125, 1.0, 0.1875, 1.0, 0.125, 1.0, 0.125, 1.0, 0.1875, 1.0, 0.6875, 1.0, 0.75, 1.0, 0.75, 1.0, 0.6875, 1.0, 0.875, 1.0, 0.9375, 1.0, 0.9375, 1.0, 0.875, 1.0, 0.25, 1.0, 0.1875, 1.0, 0.1875, 1.0, 0.25, 1.0, 0.75, 1.0, 0.8125, 1.0, 0.8125, 1.0, 0.75, 1.0, 0.9375, 1.0, 1.0, 1.0, 1.0, 1.0, 0.9375, 1.0, 0.3125, 1.0, 0.25, 1.0, 0.25, 1.0, 0.3125, 1.0, 0.8125, 1.0, 0.875, 1.0, 0.875, 1.0, 0.8125, 1.0, 0.375, 1.0, 0.3125, 1.0, 0.3125, 1.0, 0.375, 1.0, 0.875, 1.0, 0.9375, 1.0, 0.9375, 1.0, 0.875, 1.0, 0.75, 1.0, 0.8125, 1.0, 0.8125, 1.0, 0.75, 1.0, 0.25, 1.0, 0.3125, 1.0, 0.3125, 1.0, 0.25, 1.0, 0.6875, 1.0, 0.75, 1.0, 0.75, 1.0, 0.6875, 1.0, 0.1875, 1.0, 0.25, 1.0, 0.25, 1.0, 0.1875, 1.0, 0.625, 1.0, 0.6875, 1.0, 0.6875, 1.0, 0.625, 1.0, 0.125, 1.0, 0.1875, 1.0, 0.1875, 1.0, 0.125, 1.0, 0.5625, 1.0, 0.625, 1.0, 0.625, 1.0, 0.5625, 1.0, 0.0625, 1.0, 0.125, 1.0, 0.125, 1.0, 0.0625, 1.0, 0.5, 1.0, 0.5625, 1.0, 0.5625, 1.0, 0.5, 1.0, 0.9375, 1.0, 1.0, 1.0, 1.0, 1.0, 0.9375, 1.0, 0.0, 1.0, 0.0625, 1.0, 0.0625, 1.0, 0.0, 1.0, 0.4375, 1.0, 0.5, 1.0, 0.5, 1.0, 0.4375, 1.0, 0.875, 1.0, 0.9375, 1.0, 0.9375, 1.0, 0.875, 1.0, 0.375, 1.0, 0.4375, 1.0, 0.4375, 1.0, 0.375, 1.0, 0.8125, 1.0, 0.875, 1.0, 0.875, 1.0, 0.8125, 1.0, 0.3125, 1.0, 0.375, 1.0, 0.375, 1.0, 0.3125, 1.0, 0.125, 1.0, 0.1875, 1.0, 0.1875, 1.0, 0.125, 1.0, 0.5625, 1.0, 0.625, 1.0, 0.625, 1.0, 0.5625, 1.0, 0.0625, 1.0, 0.125, 1.0, 0.125, 1.0, 0.0625, 1.0, 0.5, 1.0, 0.5625, 1.0, 0.5625, 1.0, 0.5, 1.0, 0.9375, 1.0, 1.0, 1.0, 1.0, 1.0, 0.9375, 1.0, 0.0, 1.0, 0.0625, 1.0, 0.0625, 1.0, 0.0, 1.0, 0.4375, 1.0, 0.5, 1.0, 0.5, 1.0, 0.4375, 1.0, 0.875, 1.0, 0.9375, 1.0, 0.9375, 1.0, 0.875, 1.0, 0.375, 1.0, 0.4375, 1.0, 0.4375, 1.0, 0.375, 1.0, 0.8125, 1.0, 0.875, 1.0, 0.875, 1.0, 0.8125, 1.0, 0.3125, 1.0, 0.375, 1.0, 0.375, 1.0, 0.3125, 1.0, 0.75, 1.0, 0.8125, 1.0, 0.8125, 1.0, 0.75, 1.0, 0.25, 1.0, 0.3125, 1.0, 0.3125, 1.0, 0.25, 1.0, 0.6875, 1.0, 0.75, 1.0, 0.75, 1.0, 0.6875, 1.0, 0.1875, 1.0, 0.25, 1.0, 0.25, 1.0, 0.1875, 1.0, 0.625, 1.0, 0.6875, 1.0, 0.6875, 1.0, 0.625, 1.0, 0.5625, 1.0, 0.625, 1.0, 0.625, 1.0, 0.5625, 1.0, 0.0625, 1.0, 0.125, 1.0, 0.125, 1.0, 0.0625, 1.0, 0.5, 1.0, 0.5625, 1.0, 0.5625, 1.0, 0.5, 1.0, 0.9375, 1.0, 1.0, 1.0, 1.0, 1.0, 0.9375, 1.0, 0.0, 1.0, 0.0625, 1.0, 0.0625, 1.0, 0.0, 1.0, 0.4375, 1.0, 0.5, 1.0, 0.5, 1.0, 0.4375, 1.0, 0.875, 1.0, 0.9375, 1.0, 0.9375, 1.0, 0.875, 1.0, 0.375, 1.0, 0.4375, 1.0, 0.4375, 1.0, 0.375, 1.0, 0.8125, 1.0, 0.875, 1.0, 0.875, 1.0, 0.8125, 1.0, 0.3125, 1.0, 0.375, 1.0, 0.375, 1.0, 0.3125, 1.0, 0.75, 1.0, 0.8125, 1.0, 0.8125, 1.0, 0.75, 1.0, 0.25, 1.0, 0.3125, 1.0, 0.3125, 1.0, 0.25, 1.0, 0.6875, 1.0, 0.75, 1.0, 0.75, 1.0, 0.6875, 1.0, 0.1875, 1.0, 0.25, 1.0, 0.25, 1.0, 0.1875, 1.0, 0.625, 1.0, 0.6875, 1.0, 0.6875, 1.0, 0.625, 1.0, 0.125, 1.0, 0.1875, 1.0, 0.1875, 1.0, 0.125, 1.0, 0.5, 1.0, 0.4375, 1.0, 0.4375, 1.0, 0.5, 1.0, 0.0625, 1.0, 0.125, 1.0, 0.125, 1.0, 0.0625, 1.0, 0.4197, 0.08029, 0.3418, 0.02827, 0.3418, 0.02827, 0.4197, 0.08029, 0.75, 1.0, 0.8125, 1.0, 0.8125, 1.0, 0.75, 1.0, 0.1875, 1.0, 0.25, 1.0, 0.25, 1.0, 0.1875, 1.0, 0.4375, 1.0, 0.375, 1.0, 0.375, 1.0, 0.4375, 1.0, 0.0, 1.0, 0.0625, 1.0, 0.0625, 1.0, 0.0, 1.0, 0.3418, 0.02827, 0.25, 0.01, 0.25, 0.01, 0.3418, 0.02827, 0.6875, 1.0, 0.75, 1.0, 0.75, 1.0, 0.6875, 1.0, 0.125, 1.0, 0.1875, 1.0, 0.1875, 1.0, 0.125, 1.0, 0.375, 1.0, 0.3125, 1.0, 0.3125, 1.0, 0.375, 1.0, 0.25, 0.01, 0.1582, 0.02827, 0.1582, 0.02827, 0.25, 0.01, 0.625, 1.0, 0.6875, 1.0, 0.6875, 1.0, 0.625, 1.0, 0.0625, 1.0, 0.125, 1.0, 0.125, 1.0, 0.0625, 1.0, 0.3125, 1.0, 0.25, 1.0, 0.25, 1.0, 0.3125, 1.0, 1.0, 1.0, 0.9375, 1.0, 0.9375, 1.0, 1.0, 1.0, 0.1582, 0.02827, 0.08029, 0.08029, 0.08029, 0.08029, 0.1582, 0.02827, 0.5625, 1.0, 0.625, 1.0, 0.625, 1.0, 0.5625, 1.0, 0.0, 1.0, 0.0625, 1.0, 0.0625, 1.0, 0.0, 1.0, 0.25, 1.0, 0.1875, 1.0, 0.1875, 1.0, 0.25, 1.0, 0.9375, 1.0, 0.875, 1.0, 0.875, 1.0, 0.9375, 1.0, 0.08029, 0.08029, 0.02827, 0.1582, 0.02827, 0.1582, 0.08029, 0.08029, 0.5, 1.0, 0.5625, 1.0, 0.5625, 1.0, 0.5, 1.0, 0.1875, 1.0, 0.125, 1.0, 0.125, 1.0, 0.1875, 1.0, 0.875, 1.0, 0.8125, 1.0, 0.8125, 1.0, 0.875, 1.0, 0.02827, 0.1582, 0.01, 0.25, 0.01, 0.25, 0.02827, 0.1582, 0.4375, 1.0, 0.5, 1.0, 0.5, 1.0, 0.4375, 1.0, 0.125, 1.0, 0.0625, 1.0, 0.0625, 1.0, 0.125, 1.0, 0.8125, 1.0, 0.75, 1.0, 0.75, 1.0, 0.8125, 1.0, 0.01, 0.25, 0.02827, 0.3418, 0.02827, 0.3418, 0.01, 0.25, 0.375, 1.0, 0.4375, 1.0, 0.4375, 1.0, 0.375, 1.0, 0.0625, 1.0, 0.0, 1.0, 0.0, 1.0, 0.0625, 1.0, 0.75, 1.0, 0.6875, 1.0, 0.6875, 1.0, 0.75, 1.0, 0.02827, 0.3418, 0.08029, 0.4197, 0.08029, 0.4197, 0.02827, 0.3418, 0.3125, 1.0, 0.375, 1.0, 0.375, 1.0, 0.3125, 1.0, 0.6875, 1.0, 0.625, 1.0, 0.625, 1.0, 0.6875, 1.0, 0.08029, 0.4197, 0.1582, 0.4717, 0.1582, 0.4717, 0.08029, 0.4197, 0.25, 1.0, 0.3125, 1.0, 0.3125, 1.0, 0.25, 1.0, 0.625, 1.0, 0.5625, 1.0, 0.5625, 1.0, 0.625, 1.0, 0.1582, 0.4717, 0.25, 0.49, 0.25, 0.49, 0.1582, 0.4717, 0.1875, 1.0, 0.25, 1.0, 0.25, 1.0, 0.1875, 1.0, 0.5625, 1.0, 0.5, 1.0, 0.5, 1.0, 0.5625, 1.0, 0.125, 1.0, 0.1875, 1.0, 0.1875, 1.0, 0.125, 1.0, 0.5, 1.0, 0.4375, 1.0, 0.4375, 1.0, 0.5, 1.0, 0.0625, 1.0, 0.125, 1.0, 0.125, 1.0, 0.0625, 1.0, 0.9375, 1.0, 1.0, 1.0, 1.0, 1.0, 0.9375, 1.0, 0.4375, 1.0, 0.375, 1.0, 0.375, 1.0, 0.4375, 1.0, 0.0, 1.0, 0.0625, 1.0, 0.0625, 1.0, 0.0, 1.0, 0.3418, 0.4717, 0.25, 0.49, 0.1582, 0.4717, 0.08029, 0.4197, 0.02827, 0.3418, 0.01, 0.25, 0.02827, 0.1582, 0.08029, 0.08029, 0.1582, 0.02827, 0.25, 0.01, 0.3418, 0.02827, 0.4197, 0.08029, 0.4717, 0.1582, 0.49, 0.25, 0.4717, 0.3418, 0.4197, 0.4197, 0.4717, 0.1582, 0.49, 0.25, 0.49, 0.25, 0.4717, 0.1582, 0.02827, 0.3418, 0.01, 0.25, 0.01, 0.25, 0.02827, 0.3418, 0.4197, 0.08029, 0.4717, 0.1582, 0.4717, 0.1582, 0.4197, 0.08029, 0.08029, 0.4197, 0.02827, 0.3418, 0.02827, 0.3418, 0.08029, 0.4197, 0.3418, 0.02827, 0.4197, 0.08029, 0.4197, 0.08029, 0.3418, 0.02827, 0.1582, 0.4717, 0.08029, 0.4197, 0.08029, 0.4197, 0.1582, 0.4717, 0.25, 0.01, 0.3418, 0.02827, 0.3418, 0.02827, 0.25, 0.01, 0.3418, 0.4717, 0.25, 0.49, 0.25, 0.49, 0.3418, 0.4717, 0.25, 0.49, 0.1582, 0.4717, 0.1582, 0.4717, 0.25, 0.49, 0.1582, 0.02827, 0.25, 0.01, 0.25, 0.01, 0.1582, 0.02827, 0.4197, 0.4197, 0.3418, 0.4717, 0.3418, 0.4717, 0.4197, 0.4197, 0.08029, 0.08029, 0.1582, 0.02827, 0.1582, 0.02827, 0.08029, 0.08029, 0.4717, 0.3418, 0.4197, 0.4197, 0.4197, 0.4197, 0.4717, 0.3418, 0.02827, 0.1582, 0.08029, 0.08029, 0.08029, 0.08029, 0.02827, 0.1582, 0.49, 0.25, 0.4717, 0.3418, 0.4717, 0.3418, 0.49, 0.25, 0.75, 1.0, 0.8125, 1.0, 0.8125, 1.0, 0.75, 1.0, 0.125, 1.0, 0.0625, 1.0, 0.0625, 1.0, 0.125, 1.0, 0.3125, 1.0, 0.375, 1.0, 0.375, 1.0, 0.3125, 1.0, 0.875, 1.0, 0.8125, 1.0, 0.8125, 1.0, 0.875, 1.0, 0.8125, 1.0, 0.875, 1.0, 0.875, 1.0, 0.8125, 1.0, 0.0625, 1.0, 0.125, 1.0, 0.125, 1.0, 0.0625, 1.0, 0.375, 1.0, 0.4375, 1.0, 0.4375, 1.0, 0.375, 1.0, 0.3125, 1.0, 0.25, 1.0, 0.25, 1.0, 0.3125, 1.0, 0.875, 1.0, 0.9375, 1.0, 0.9375, 1.0, 0.875, 1.0, 0.8125, 1.0, 0.875, 1.0, 0.875, 1.0, 0.8125, 1.0, 0.4375, 1.0, 0.5, 1.0, 0.5, 1.0, 0.4375, 1.0, 0.5625, 1.0, 0.5, 1.0, 0.5, 1.0, 0.5625, 1.0, 0.0, 1.0, 0.0625, 1.0, 0.0625, 1.0, 0.0, 1.0, 0.25, 1.0, 0.3125, 1.0, 0.3125, 1.0, 0.25, 1.0, 0.9375, 1.0, 1.0, 1.0, 1.0, 1.0, 0.9375, 1.0, 0.375, 1.0, 0.3125, 1.0, 0.3125, 1.0, 0.375, 1.0, 0.5, 1.0, 0.5625, 1.0, 0.5625, 1.0, 0.5, 1.0, 0.5, 1.0, 0.5625, 1.0, 0.5625, 1.0, 0.5, 1.0, 0.0625, 1.0, 0.125, 1.0, 0.125, 1.0, 0.0625, 1.0, 0.75, 1.0, 0.6875, 1.0, 0.6875, 1.0, 0.75, 1.0, 0.5625, 1.0, 0.625, 1.0, 0.625, 1.0, 0.5625, 1.0, 0.3125, 1.0, 0.375, 1.0, 0.375, 1.0, 0.3125, 1.0, 0.125, 1.0, 0.1875, 1.0, 0.1875, 1.0, 0.125, 1.0, 1.0, 1.0, 0.9375, 1.0, 0.9375, 1.0, 1.0, 1.0, 0.625, 1.0, 0.6875, 1.0, 0.6875, 1.0, 0.625, 1.0, 0.6875, 1.0, 0.75, 1.0, 0.75, 1.0, 0.6875, 1.0, 0.1875, 1.0, 0.25, 1.0, 0.25, 1.0, 0.1875, 1.0, 0.8125, 1.0, 0.75, 1.0, 0.75, 1.0, 0.8125, 1.0, 0.6875, 1.0, 0.75, 1.0, 0.75, 1.0, 0.6875, 1.0, 0.9375, 1.0, 1.0, 1.0, 1.0, 1.0, 0.9375, 1.0, 0.25, 1.0, 0.3125, 1.0, 0.3125, 1.0, 0.25, 1.0, 0.25, 1.0, 0.1875, 1.0, 0.1875, 1.0, 0.25, 1.0, 0.75, 1.0, 0.8125, 1.0, 0.8125, 1.0, 0.75, 1.0, 0.0625, 1.0, 0.0, 1.0, 0.0, 1.0, 0.0625, 1.0, 0.1875, 1.0, 0.25, 1.0, 0.25, 1.0, 0.1875, 1.0, 0.0, 1.0, 0.0625, 1.0, 0.0625, 1.0, 0.0, 1.0, 0.6875, 1.0, 0.625, 1.0, 0.625, 1.0, 0.6875, 1.0, 0.5, 1.0, 0.4375, 1.0, 0.4375, 1.0, 0.5, 1.0, 0.625, 1.0, 0.6875, 1.0, 0.6875, 1.0, 0.625, 1.0, 0.4375, 1.0, 0.5, 1.0, 0.5, 1.0, 0.4375, 1.0, 0.1875, 1.0, 0.125, 1.0, 0.125, 1.0, 0.1875, 1.0, 0.9375, 1.0, 0.875, 1.0, 0.875, 1.0, 0.9375, 1.0, 0.125, 1.0, 0.1875, 1.0, 0.1875, 1.0, 0.125, 1.0, 0.875, 1.0, 0.9375, 1.0, 0.9375, 1.0, 0.875, 1.0, 0.625, 1.0, 0.5625, 1.0, 0.5625, 1.0, 0.625, 1.0, 0.4375, 1.0, 0.375, 1.0, 0.375, 1.0, 0.4375, 1.0, 0.5625, 1.0, 0.625, 1.0, 0.625, 1.0, 0.5625, 1.0, 0.375, 1.0, 0.4375, 1.0, 0.4375, 1.0, 0.375, 1.0, 0.375, 1.0, 0.4375, 1.0, 0.4375, 1.0, 0.375, 1.0, 0.5625, 1.0, 0.625, 1.0, 0.625, 1.0, 0.5625, 1.0, 0.4375, 1.0, 0.375, 1.0, 0.375, 1.0, 0.4375, 1.0, 0.625, 1.0, 0.5625, 1.0, 0.5625, 1.0, 0.625, 1.0, 0.875, 1.0, 0.9375, 1.0, 0.9375, 1.0, 0.875, 1.0, 0.125, 1.0, 0.1875, 1.0, 0.1875, 1.0, 0.125, 1.0, 0.9375, 1.0, 0.875, 1.0, 0.875, 1.0, 0.9375, 1.0, 0.1875, 1.0, 0.125, 1.0, 0.125, 1.0, 0.1875, 1.0, 0.4375, 1.0, 0.5, 1.0, 0.5, 1.0, 0.4375, 1.0, 0.625, 1.0, 0.6875, 1.0, 0.6875, 1.0, 0.625, 1.0, 0.5, 1.0, 0.4375, 1.0, 0.4375, 1.0, 0.5, 1.0, 0.6875, 1.0, 0.625, 1.0, 0.625, 1.0, 0.6875, 1.0, 0.0, 1.0, 0.0625, 1.0, 0.0625, 1.0, 0.0, 1.0, 0.1875, 1.0, 0.25, 1.0, 0.25, 1.0, 0.1875, 1.0, 0.0625, 1.0, 0.0, 1.0, 0.0, 1.0, 0.0625, 1.0, 0.75, 1.0, 0.8125, 1.0, 0.8125, 1.0, 0.75, 1.0, 0.75, 1.0, 0.8125, 1.0, 0.8125, 1.0, 0.75, 1.0, 0.3125, 1.0, 0.375, 1.0, 0.375, 1.0, 0.3125, 1.0, 0.8125, 1.0, 0.875, 1.0, 0.875, 1.0, 0.8125, 1.0, 0.375, 1.0, 0.4375, 1.0, 0.4375, 1.0, 0.375, 1.0, 0.875, 1.0, 0.9375, 1.0, 0.9375, 1.0, 0.875, 1.0, 0.4375, 1.0, 0.5, 1.0, 0.5, 1.0, 0.4375, 1.0, 0.0, 1.0, 0.0625, 1.0, 0.0625, 1.0, 0.0, 1.0, 0.9375, 1.0, 1.0, 1.0, 1.0, 1.0, 0.9375, 1.0, 0.5, 1.0, 0.5625, 1.0, 0.5625, 1.0, 0.5, 1.0, 0.0625, 1.0, 0.125, 1.0, 0.125, 1.0, 0.0625, 1.0, 0.5625, 1.0, 0.625, 1.0, 0.625, 1.0, 0.5625, 1.0, 0.125, 1.0, 0.1875, 1.0, 0.1875, 1.0, 0.125, 1.0, 0.625, 1.0, 0.6875, 1.0, 0.6875, 1.0, 0.625, 1.0, 0.1875, 1.0, 0.25, 1.0, 0.25, 1.0, 0.1875, 1.0, 0.6875, 1.0, 0.75, 1.0, 0.75, 1.0, 0.6875, 1.0, 0.25, 1.0, 0.3125, 1.0, 0.3125, 1.0, 0.25, 1.0, 0.25, 1.0, 0.1875, 1.0, 0.1875, 1.0, 0.25, 1.0, 0.9375, 1.0, 1.0, 1.0, 1.0, 1.0, 0.9375, 1.0, 0.8125, 1.0, 0.75, 1.0, 0.75, 1.0, 0.8125, 1.0, 0.6875, 1.0, 0.75, 1.0, 0.75, 1.0, 0.6875, 1.0, 1.0, 1.0, 0.9375, 1.0, 0.9375, 1.0, 1.0, 1.0, 0.3125, 1.0, 0.375, 1.0, 0.375, 1.0, 0.3125, 1.0, 0.75, 1.0, 0.6875, 1.0, 0.6875, 1.0, 0.75, 1.0, 0.5, 1.0, 0.5625, 1.0, 0.5625, 1.0, 0.5, 1.0, 0.375, 1.0, 0.3125, 1.0, 0.3125, 1.0, 0.375, 1.0, 0.25, 1.0, 0.3125, 1.0, 0.3125, 1.0, 0.25, 1.0, 0.5625, 1.0, 0.5, 1.0, 0.5, 1.0, 0.5625, 1.0, 0.8125, 1.0, 0.875, 1.0, 0.875, 1.0, 0.8125, 1.0, 0.3125, 1.0, 0.25, 1.0, 0.25, 1.0, 0.3125, 1.0, 0.0625, 1.0, 0.125, 1.0, 0.125, 1.0, 0.0625, 1.0, 0.875, 1.0, 0.8125, 1.0, 0.8125, 1.0, 0.875, 1.0, 0.125, 1.0, 0.0625, 1.0, 0.0625, 1.0, 0.125, 1.0, 0.9375, 0.5, 0.9375, 1.0, 0.875, 1.0, 0.875, 0.5, 0.8125, 0.5, 0.8125, 1.0, 0.75, 1.0, 0.75, 0.5, 0.6875, 0.5, 0.6875, 1.0, 0.625, 1.0, 0.625, 0.5, 0.5625, 0.5, 0.5625, 1.0, 0.5, 1.0, 0.5, 0.5, 0.4375, 0.5, 0.4375, 1.0, 0.375, 1.0, 0.375, 0.5, 0.3125, 0.5, 0.3125, 1.0, 0.25, 1.0, 0.25, 0.5, 0.1875, 0.5, 0.1875, 1.0, 0.125, 1.0, 0.125, 0.5, 0.0625, 0.5, 0.0625, 1.0, 0.0, 1.0, 0.0, 0.5, 0.8125, 0.5, 0.8125, 1.0, 0.8125, 1.0, 0.8125, 0.5, 0.25, 1.0, 0.25, 0.5, 0.25, 0.5, 0.25, 1.0, 0.5625, 1.0, 0.5, 1.0, 0.5, 1.0, 0.5625, 1.0, 0.99, 0.25, 0.9717, 0.3418, 0.9717, 0.3418, 0.99, 0.25, 0.5, 1.0, 0.5, 0.5, 0.5, 0.5, 0.5, 1.0, 0.8125, 1.0, 0.75, 1.0, 0.75, 1.0, 0.8125, 1.0, 0.75, 1.0, 0.75, 0.5, 0.75, 0.5, 0.75, 1.0, 0.1875, 0.5, 0.1875, 1.0, 0.1875, 1.0, 0.1875, 0.5, 0.5803, 0.4197, 0.5283, 0.3418, 0.5283, 0.3418, 0.5803, 0.4197, 0.4375, 0.5, 0.4375, 1.0, 0.4375, 1.0, 0.4375, 0.5, 0.1875, 1.0, 0.125, 1.0, 0.125, 1.0, 0.1875, 1.0, 0.5803, 0.08029, 0.6582, 0.02827, 0.6582, 0.02827, 0.5803, 0.08029, 0.6875, 0.5, 0.6875, 1.0, 0.6875, 1.0, 0.6875, 0.5, 0.125, 1.0, 0.125, 0.5, 0.125, 0.5, 0.125, 1.0, 1.0, 1.0, 1.0, 0.5, 1.0, 0.5, 1.0, 1.0, 0.4375, 1.0, 0.375, 1.0, 0.375, 1.0, 0.4375, 1.0, 0.9197, 0.08029, 0.9717, 0.1582, 0.9717, 0.1582, 0.9197, 0.08029, 0.9375, 0.5, 0.9375, 1.0, 0.9375, 1.0, 0.9375, 0.5, 0.375, 1.0, 0.375, 0.5, 0.375, 0.5, 0.375, 1.0, 0.6875, 1.0, 0.625, 1.0, 0.625, 1.0, 0.6875, 1.0, 0.9197, 0.4197, 0.8418, 0.4717, 0.8418, 0.4717, 0.9197, 0.4197, 0.625, 1.0, 0.625, 0.5, 0.625, 0.5, 0.625, 1.0, 0.0625, 0.5, 0.0625, 1.0, 0.0625, 1.0, 0.0625, 0.5, 0.9375, 1.0, 0.875, 1.0, 0.875, 1.0, 0.9375, 1.0])
me_cylinder.materials.append(mat_material_001)
me_cylinder.materials.append(mat_material_002)
me_cylinder.update()
me_cylinder_001 = bpy.data.meshes.new('Cylinder.001')
me_cylinder_001.from_pydata([(0.0, 1.0, -1.0), (0.0, 1.0, 1.0), (0.7071, 0.7071, -1.0), (0.7071, 0.7071, 1.0), (1.0, 0.0, -1.0), (1.0, 0.0, 1.0), (0.7071, -0.7071, -1.0), (0.7071, -0.7071, 1.0), (0.0, -1.0, -1.0), (0.0, -1.0, 1.0), (-0.7071, -0.7071, -1.0), (-0.7071, -0.7071, 1.0), (-1.0, 0.0, -1.0), (-1.0, 0.0, 1.0), (-0.7071, 0.7071, -1.0), (-0.7071, 0.7071, 1.0), (-71.4, -70.4, -1.0), (-71.4, -70.4, 1.0), (-70.7, -70.7, -1.0), (-70.7, -70.7, 1.0), (-70.4, -71.4, -1.0), (-70.4, -71.4, 1.0), (-70.7, -72.11, -1.0), (-70.7, -72.11, 1.0), (-71.4, -72.4, -1.0), (-71.4, -72.4, 1.0), (-72.11, -72.11, -1.0), (-72.11, -72.11, 1.0), (-72.4, -71.4, -1.0), (-72.4, -71.4, 1.0), (-72.11, -70.7, -1.0), (-72.11, -70.7, 1.0), (0.0, -141.8, -1.0), (0.0, -141.8, 1.0), (0.7071, -142.1, -1.0), (0.7071, -142.1, 1.0), (1.0, -142.8, -1.0), (1.0, -142.8, 1.0), (0.7071, -143.5, -1.0), (0.7071, -143.5, 1.0), (0.0, -143.8, -1.0), (0.0, -143.8, 1.0), (-0.7071, -143.5, -1.0), (-0.7071, -143.5, 1.0), (-1.0, -142.8, -1.0), (-1.0, -142.8, 1.0), (-0.7071, -142.1, -1.0), (-0.7071, -142.1, 1.0), (71.4, -70.4, -1.0), (71.4, -70.4, 1.0), (72.11, -70.7, -1.0), (72.11, -70.7, 1.0), (72.4, -71.4, -1.0), (72.4, -71.4, 1.0), (72.11, -72.11, -1.0), (72.11, -72.11, 1.0), (71.4, -72.4, -1.0), (71.4, -72.4, 1.0), (70.7, -72.11, -1.0), (70.7, -72.11, 1.0), (70.4, -71.4, -1.0), (70.4, -71.4, 1.0), (70.7, -70.7, -1.0), (70.7, -70.7, 1.0)], [], [(0, 1, 3, 2), (2, 3, 5, 4), (4, 5, 7, 6), (6, 7, 9, 8), (8, 9, 11, 10), (10, 11, 13, 12), (3, 1, 15, 13, 11, 9, 7, 5), (12, 13, 15, 14), (14, 15, 1, 0), (0, 2, 4, 6, 8, 10, 12, 14), (16, 17, 19, 18), (18, 19, 21, 20), (20, 21, 23, 22), (22, 23, 25, 24), (24, 25, 27, 26), (26, 27, 29, 28), (19, 17, 31, 29, 27, 25, 23, 21), (28, 29, 31, 30), (30, 31, 17, 16), (16, 18, 20, 22, 24, 26, 28, 30), (32, 33, 35, 34), (34, 35, 37, 36), (36, 37, 39, 38), (38, 39, 41, 40), (40, 41, 43, 42), (42, 43, 45, 44), (35, 33, 47, 45, 43, 41, 39, 37), (44, 45, 47, 46), (46, 47, 33, 32), (32, 34, 36, 38, 40, 42, 44, 46), (48, 49, 51, 50), (50, 51, 53, 52), (52, 53, 55, 54), (54, 55, 57, 56), (56, 57, 59, 58), (58, 59, 61, 60), (51, 49, 63, 61, 59, 57, 55, 53), (60, 61, 63, 62), (62, 63, 49, 48), (48, 50, 52, 54, 56, 58, 60, 62)])
me_cylinder_001.polygons.foreach_set('material_index', [0, 0, 0, 0, 0, 0, 0, 0, 0, 0, 0, 0, 0, 0, 0, 0, 0, 0, 0, 0, 1, 1, 1, 1, 1, 1, 1, 1, 1, 1, 2, 2, 2, 2, 2, 2, 2, 2, 2, 2])
_uv = me_cylinder_001.uv_layers.new(name='UVMap')
_uv.uv.foreach_set('vector', [1.0, 0.5, 1.0, 1.0, 0.875, 1.0, 0.875, 0.5, 0.875, 0.5, 0.875, 1.0, 0.75, 1.0, 0.75, 0.5, 0.75, 0.5, 0.75, 1.0, 0.625, 1.0, 0.625, 0.5, 0.625, 0.5, 0.625, 1.0, 0.5, 1.0, 0.5, 0.5, 0.5, 0.5, 0.5, 1.0, 0.375, 1.0, 0.375, 0.5, 0.375, 0.5, 0.375, 1.0, 0.25, 1.0, 0.25, 0.5, 0.4197, 0.4197, 0.25, 0.49, 0.08029, 0.4197, 0.01, 0.25, 0.08029, 0.08029, 0.25, 0.01, 0.4197, 0.08029, 0.49, 0.25, 0.25, 0.5, 0.25, 1.0, 0.125, 1.0, 0.125, 0.5, 0.125, 0.5, 0.125, 1.0, 0.0, 1.0, 0.0, 0.5, 0.75, 0.49, 0.9197, 0.4197, 0.99, 0.25, 0.9197, 0.08029, 0.75, 0.01, 0.5803, 0.08029, 0.51, 0.25, 0.5803, 0.4197, 1.0, 0.5, 1.0, 1.0, 0.875, 1.0, 0.875, 0.5, 0.875, 0.5, 0.875, 1.0, 0.75, 1.0, 0.75, 0.5, 0.75, 0.5, 0.75, 1.0, 0.625, 1.0, 0.625, 0.5, 0.625, 0.5, 0.625, 1.0, 0.5, 1.0, 0.5, 0.5, 0.5, 0.5, 0.5, 1.0, 0.375, 1.0, 0.375, 0.5, 0.375, 0.5, 0.375, 1.0, 0.25, 1.0, 0.25, 0.5, 0.4197, 0.4197, 0.25, 0.49, 0.08029, 0.4197, 0.01, 0.25, 0.08029, 0.08029, 0.25, 0.01, 0.4197, 0.08029, 0.49, 0.25, 0.25, 0.5, 0.25, 1.0, 0.125, 1.0, 0.125, 0.5, 0.125, 0.5, 0.125, 1.0, 0.0, 1.0, 0.0, 0.5, 0.75, 0.49, 0.9197, 0.4197, 0.99, 0.25, 0.9197, 0.08029, 0.75, 0.01, 0.5803, 0.08029, 0.51, 0.25, 0.5803, 0.4197, 1.0, 0.5, 1.0, 1.0, 0.875, 1.0, 0.875, 0.5, 0.875, 0.5, 0.875, 1.0, 0.75, 1.0, 0.75, 0.5, 0.75, 0.5, 0.75, 1.0, 0.625, 1.0, 0.625, 0.5, 0.625, 0.5, 0.625, 1.0, 0.5, 1.0, 0.5, 0.5, 0.5, 0.5, 0.5, 1.0, 0.375, 1.0, 0.375, 0.5, 0.375, 0.5, 0.375, 1.0, 0.25, 1.0, 0.25, 0.5, 0.4197, 0.4197, 0.25, 0.49, 0.08029, 0.4197, 0.01, 0.25, 0.08029, 0.08029, 0.25, 0.01, 0.4197, 0.08029, 0.49, 0.25, 0.25, 0.5, 0.25, 1.0, 0.125, 1.0, 0.125, 0.5, 0.125, 0.5, 0.125, 1.0, 0.0, 1.0, 0.0, 0.5, 0.75, 0.49, 0.9197, 0.4197, 0.99, 0.25, 0.9197, 0.08029, 0.75, 0.01, 0.5803, 0.08029, 0.51, 0.25, 0.5803, 0.4197, 1.0, 0.5, 1.0, 1.0, 0.875, 1.0, 0.875, 0.5, 0.875, 0.5, 0.875, 1.0, 0.75, 1.0, 0.75, 0.5, 0.75, 0.5, 0.75, 1.0, 0.625, 1.0, 0.625, 0.5, 0.625, 0.5, 0.625, 1.0, 0.5, 1.0, 0.5, 0.5, 0.5, 0.5, 0.5, 1.0, 0.375, 1.0, 0.375, 0.5, 0.375, 0.5, 0.375, 1.0, 0.25, 1.0, 0.25, 0.5, 0.4197, 0.4197, 0.25, 0.49, 0.08029, 0.4197, 0.01, 0.25, 0.08029, 0.08029, 0.25, 0.01, 0.4197, 0.08029, 0.49, 0.25, 0.25, 0.5, 0.25, 1.0, 0.125, 1.0, 0.125, 0.5, 0.125, 0.5, 0.125, 1.0, 0.0, 1.0, 0.0, 0.5, 0.75, 0.49, 0.9197, 0.4197, 0.99, 0.25, 0.9197, 0.08029, 0.75, 0.01, 0.5803, 0.08029, 0.51, 0.25, 0.5803, 0.4197])
me_cylinder_001.materials.append(mat_material_006)
me_cylinder_001.materials.append(mat_material_007)
me_cylinder_001.materials.append(mat_material_008)
me_cylinder_001.update()

# ---- objects
ob_cylinder = bpy.data.objects.new('Cylinder', me_cylinder)
ob_cylinder_001 = bpy.data.objects.new('Cylinder.001', me_cylinder_001)

# ---- transforms, parenting, visibility, modifiers, constraints
ob_cylinder.location = (0.0, 0.0, 0.0)
ob_cylinder.scale = (9.0, 9.0, 0.25)
ob_cylinder_001.location = (0.0, 8.0, 0.2435)
ob_cylinder_001.scale = (0.112, 0.112, 0.02998)

# ---- collection membership
col_collection.objects.link(ob_cylinder)
col_collection.objects.link(ob_cylinder_001)

# ---- scene / render settings (as saved in the file)
scene.frame_start = 1; scene.frame_end = 250; scene.frame_set(1)
scene.render.engine = 'BLENDER_EEVEE_NEXT'
bpy.context.view_layer.update()

# ---- added for rendering (the .blend has no active camera and no usable light): camera, sun
cam_auto = bpy.data.cameras.new('AutoCamera')
cam_auto.lens = 50.0
cam_auto.sensor_width = 36.0
cam_auto.clip_end = 1000.0
ob_auto_camera = bpy.data.objects.new('AutoCamera', cam_auto)
scene.collection.objects.link(ob_auto_camera)
ob_auto_camera.location = (23.5574, -28.2688, 18.8576)
ob_auto_camera.rotation_euler = (1.09748, -7.21219e-08, 0.694738)
scene.camera = ob_auto_camera
light_auto_sun = bpy.data.lights.new('AutoSun', 'SUN')
light_auto_sun.energy = 3.0
light_auto_sun.angle = 0.0523599
ob_auto_sun = bpy.data.objects.new('AutoSun', light_auto_sun)
scene.collection.objects.link(ob_auto_sun)
ob_auto_sun.rotation_euler = (0.872665, 0.174533, 0.523599)
bpy.context.view_layer.update()
